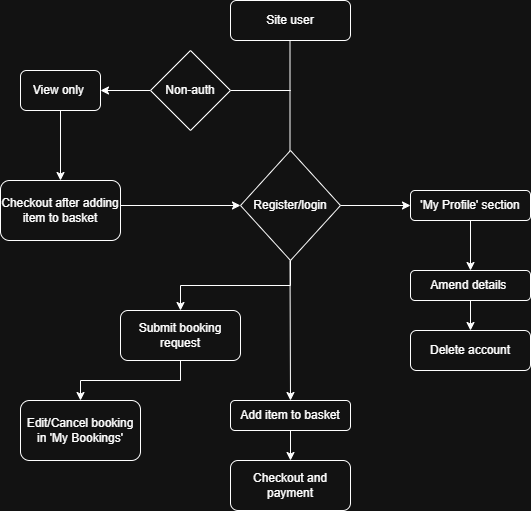

The diagram above was exported from draw.io. Its source (the exported page's mxGraphModel, read from the mxfile embedded in the PNG):
<mxGraphModel dx="1368" dy="726" grid="1" gridSize="10" guides="1" tooltips="1" connect="1" arrows="1" fold="1" page="1" pageScale="1" pageWidth="827" pageHeight="1169" math="0" shadow="0">
  <root>
    <mxCell id="0" />
    <mxCell id="1" parent="0" />
    <mxCell id="ejZcAWJIolXvQQFP_ofH-1" value="Site user" style="rounded=1;whiteSpace=wrap;html=1;" vertex="1" parent="1">
      <mxGeometry x="330" y="40" width="120" height="40" as="geometry" />
    </mxCell>
    <mxCell id="ejZcAWJIolXvQQFP_ofH-2" value="" style="endArrow=none;html=1;rounded=0;" edge="1" parent="1">
      <mxGeometry width="50" height="50" relative="1" as="geometry">
        <mxPoint x="389.5" y="130" as="sourcePoint" />
        <mxPoint x="389.5" y="80" as="targetPoint" />
      </mxGeometry>
    </mxCell>
    <mxCell id="ejZcAWJIolXvQQFP_ofH-3" value="" style="endArrow=none;html=1;rounded=0;" edge="1" parent="1">
      <mxGeometry width="50" height="50" relative="1" as="geometry">
        <mxPoint x="330" y="130" as="sourcePoint" />
        <mxPoint x="390" y="130" as="targetPoint" />
      </mxGeometry>
    </mxCell>
    <mxCell id="ejZcAWJIolXvQQFP_ofH-10" value="" style="edgeStyle=orthogonalEdgeStyle;rounded=0;orthogonalLoop=1;jettySize=auto;html=1;" edge="1" parent="1" source="ejZcAWJIolXvQQFP_ofH-5" target="ejZcAWJIolXvQQFP_ofH-9">
      <mxGeometry relative="1" as="geometry" />
    </mxCell>
    <mxCell id="ejZcAWJIolXvQQFP_ofH-5" value="Non-auth" style="rhombus;whiteSpace=wrap;html=1;" vertex="1" parent="1">
      <mxGeometry x="250" y="90" width="80" height="80" as="geometry" />
    </mxCell>
    <mxCell id="ejZcAWJIolXvQQFP_ofH-14" value="" style="edgeStyle=orthogonalEdgeStyle;rounded=0;orthogonalLoop=1;jettySize=auto;html=1;" edge="1" parent="1" source="ejZcAWJIolXvQQFP_ofH-9" target="ejZcAWJIolXvQQFP_ofH-13">
      <mxGeometry relative="1" as="geometry" />
    </mxCell>
    <mxCell id="ejZcAWJIolXvQQFP_ofH-9" value="View only&amp;nbsp;" style="rounded=1;whiteSpace=wrap;html=1;" vertex="1" parent="1">
      <mxGeometry x="120" y="110" width="80" height="40" as="geometry" />
    </mxCell>
    <mxCell id="ejZcAWJIolXvQQFP_ofH-11" value="" style="endArrow=none;html=1;rounded=0;" edge="1" parent="1">
      <mxGeometry width="50" height="50" relative="1" as="geometry">
        <mxPoint x="389.5" y="200" as="sourcePoint" />
        <mxPoint x="389.5" y="130" as="targetPoint" />
      </mxGeometry>
    </mxCell>
    <mxCell id="ejZcAWJIolXvQQFP_ofH-17" value="" style="edgeStyle=orthogonalEdgeStyle;rounded=0;orthogonalLoop=1;jettySize=auto;html=1;entryX=0.5;entryY=0;entryDx=0;entryDy=0;" edge="1" parent="1" source="ejZcAWJIolXvQQFP_ofH-12" target="ejZcAWJIolXvQQFP_ofH-16">
      <mxGeometry relative="1" as="geometry">
        <mxPoint x="390" y="430" as="targetPoint" />
      </mxGeometry>
    </mxCell>
    <mxCell id="ejZcAWJIolXvQQFP_ofH-25" value="" style="edgeStyle=orthogonalEdgeStyle;rounded=0;orthogonalLoop=1;jettySize=auto;html=1;" edge="1" parent="1" source="ejZcAWJIolXvQQFP_ofH-12" target="ejZcAWJIolXvQQFP_ofH-24">
      <mxGeometry relative="1" as="geometry" />
    </mxCell>
    <mxCell id="ejZcAWJIolXvQQFP_ofH-12" value="Register/login" style="rhombus;whiteSpace=wrap;html=1;" vertex="1" parent="1">
      <mxGeometry x="340" y="190" width="100" height="110" as="geometry" />
    </mxCell>
    <mxCell id="ejZcAWJIolXvQQFP_ofH-13" value="Checkout after adding item to basket" style="whiteSpace=wrap;html=1;rounded=1;" vertex="1" parent="1">
      <mxGeometry x="100" y="220" width="120" height="60" as="geometry" />
    </mxCell>
    <mxCell id="ejZcAWJIolXvQQFP_ofH-15" value="" style="endArrow=classic;html=1;rounded=0;entryX=0;entryY=0.5;entryDx=0;entryDy=0;" edge="1" parent="1" target="ejZcAWJIolXvQQFP_ofH-12">
      <mxGeometry width="50" height="50" relative="1" as="geometry">
        <mxPoint x="220" y="245" as="sourcePoint" />
        <mxPoint x="300" y="255" as="targetPoint" />
      </mxGeometry>
    </mxCell>
    <mxCell id="ejZcAWJIolXvQQFP_ofH-20" value="" style="edgeStyle=orthogonalEdgeStyle;rounded=0;orthogonalLoop=1;jettySize=auto;html=1;" edge="1" parent="1" source="ejZcAWJIolXvQQFP_ofH-16" target="ejZcAWJIolXvQQFP_ofH-19">
      <mxGeometry relative="1" as="geometry" />
    </mxCell>
    <mxCell id="ejZcAWJIolXvQQFP_ofH-16" value="Submit booking request" style="rounded=1;whiteSpace=wrap;html=1;" vertex="1" parent="1">
      <mxGeometry x="220" y="350" width="120" height="50" as="geometry" />
    </mxCell>
    <mxCell id="ejZcAWJIolXvQQFP_ofH-18" value="" style="endArrow=classic;html=1;rounded=0;" edge="1" parent="1">
      <mxGeometry width="50" height="50" relative="1" as="geometry">
        <mxPoint x="389.5" y="300" as="sourcePoint" />
        <mxPoint x="390" y="440" as="targetPoint" />
      </mxGeometry>
    </mxCell>
    <mxCell id="ejZcAWJIolXvQQFP_ofH-19" value="Edit/Cancel booking in 'My Bookings'" style="whiteSpace=wrap;html=1;rounded=1;" vertex="1" parent="1">
      <mxGeometry x="120" y="440" width="120" height="60" as="geometry" />
    </mxCell>
    <mxCell id="ejZcAWJIolXvQQFP_ofH-23" value="" style="edgeStyle=orthogonalEdgeStyle;rounded=0;orthogonalLoop=1;jettySize=auto;html=1;" edge="1" parent="1" source="ejZcAWJIolXvQQFP_ofH-21" target="ejZcAWJIolXvQQFP_ofH-22">
      <mxGeometry relative="1" as="geometry" />
    </mxCell>
    <mxCell id="ejZcAWJIolXvQQFP_ofH-21" value="Add item to basket" style="rounded=1;whiteSpace=wrap;html=1;" vertex="1" parent="1">
      <mxGeometry x="330" y="440" width="120" height="30" as="geometry" />
    </mxCell>
    <mxCell id="ejZcAWJIolXvQQFP_ofH-22" value="Checkout and payment" style="rounded=1;whiteSpace=wrap;html=1;" vertex="1" parent="1">
      <mxGeometry x="330" y="500" width="120" height="50" as="geometry" />
    </mxCell>
    <mxCell id="ejZcAWJIolXvQQFP_ofH-27" value="" style="edgeStyle=orthogonalEdgeStyle;rounded=0;orthogonalLoop=1;jettySize=auto;html=1;" edge="1" parent="1" source="ejZcAWJIolXvQQFP_ofH-24" target="ejZcAWJIolXvQQFP_ofH-26">
      <mxGeometry relative="1" as="geometry" />
    </mxCell>
    <mxCell id="ejZcAWJIolXvQQFP_ofH-24" value="'My Profile' section" style="rounded=1;whiteSpace=wrap;html=1;" vertex="1" parent="1">
      <mxGeometry x="510" y="230" width="120" height="30" as="geometry" />
    </mxCell>
    <mxCell id="ejZcAWJIolXvQQFP_ofH-29" value="" style="edgeStyle=orthogonalEdgeStyle;rounded=0;orthogonalLoop=1;jettySize=auto;html=1;" edge="1" parent="1" source="ejZcAWJIolXvQQFP_ofH-26" target="ejZcAWJIolXvQQFP_ofH-28">
      <mxGeometry relative="1" as="geometry" />
    </mxCell>
    <mxCell id="ejZcAWJIolXvQQFP_ofH-26" value="Amend details&amp;nbsp;" style="rounded=1;whiteSpace=wrap;html=1;" vertex="1" parent="1">
      <mxGeometry x="510" y="310" width="120" height="30" as="geometry" />
    </mxCell>
    <mxCell id="ejZcAWJIolXvQQFP_ofH-28" value="Delete account" style="rounded=1;whiteSpace=wrap;html=1;" vertex="1" parent="1">
      <mxGeometry x="510" y="370" width="120" height="40" as="geometry" />
    </mxCell>
  </root>
</mxGraphModel>